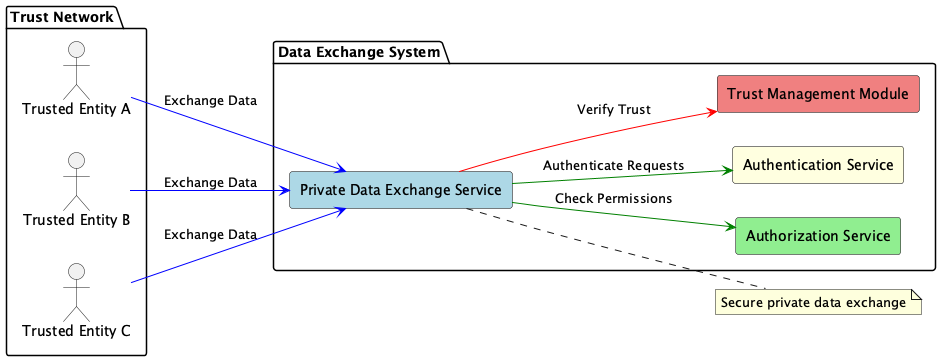

The diagram above was rendered by PlantUML. Its source (embedded in the PNG):
@startuml 2WAY_Design
skinparam rectangle {
  BackgroundColor #f0f0f0
  BorderColor black
  Style roundrect
}
left to right direction

package "Trust Network" {
  actor "Trusted Entity A" as EntityA
  actor "Trusted Entity B" as EntityB
  actor "Trusted Entity C" as EntityC
}

package "Data Exchange System" {
  rectangle "Private Data Exchange Service" as DataExchange #lightblue
  rectangle "Authorization Service" as AuthService #lightgreen
  rectangle "Authentication Service" as AuthnService #lightyellow
  rectangle "Trust Management Module" as TrustMgmt #lightcoral
}

EntityA -[#blue]-> DataExchange : Exchange Data
EntityB -[#blue]-> DataExchange : Exchange Data
EntityC -[#blue]-> DataExchange : Exchange Data

DataExchange -[#green]-> AuthService : Check Permissions
DataExchange -[#green]-> AuthnService : Authenticate Requests
DataExchange -[#red]-> TrustMgmt : Verify Trust

note right of DataExchange
  Secure private data exchange
end note
@enduml